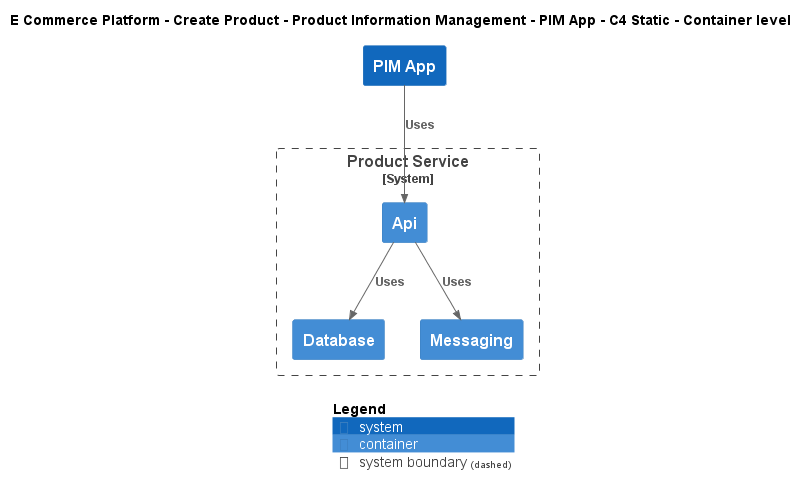

The diagram above was rendered by PlantUML. Its source (embedded in the PNG):
@startuml
!include ..\..\..\..\..\.c4s\C4_Container.puml

AddElementTag("c4interflow:lifecycle:new", $bgColor=green, $fontColor=#ffffff, $borderColor=green, $shadowing="False")
AddElementTag("c4interflow:lifecycle:changed", $bgColor=orange, $fontColor=#ffffff, $borderColor=orange, $shadowing="False")
AddElementTag("c4interflow:lifecycle:removed", $bgColor=red, $fontColor=#ffffff, $borderColor=red, $shadowing="False")

AddRelTag("c4interflow:lifecycle:new", $textColor=green, $lineColor=green)
AddRelTag("c4interflow:lifecycle:changed", $textColor=orange, $lineColor=orange)
AddRelTag("c4interflow:lifecycle:removed", $textColor=red, $lineColor=red)

SHOW_PERSON_PORTRAIT()
LAYOUT_TOP_DOWN()

skinparam linetype polyline

title E Commerce Platform - Create Product - Product Information Management - PIM App - C4 Static - Container level

System(ECommercePlatform.CreateProduct.ProductInformationManagement.SoftwareSystems.PIMApp, "PIM App", "")

System_Boundary(ECommercePlatform.CreateProduct.ProductInformationManagement.SoftwareSystems.ProductService, "Product Service") {
    Container(ECommercePlatform.CreateProduct.ProductInformationManagement.SoftwareSystems.ProductService.Containers.Api, "Api", "", "")
    Container(ECommercePlatform.CreateProduct.ProductInformationManagement.SoftwareSystems.ProductService.Containers.Database, "Database", "", "")
    Container(ECommercePlatform.CreateProduct.ProductInformationManagement.SoftwareSystems.ProductService.Containers.Messaging, "Messaging", "", "")
}

Rel(ECommercePlatform.CreateProduct.ProductInformationManagement.SoftwareSystems.PIMApp, ECommercePlatform.CreateProduct.ProductInformationManagement.SoftwareSystems.ProductService.Containers.Api, "Uses")
Rel(ECommercePlatform.CreateProduct.ProductInformationManagement.SoftwareSystems.ProductService.Containers.Api, ECommercePlatform.CreateProduct.ProductInformationManagement.SoftwareSystems.ProductService.Containers.Database, "Uses")
Rel(ECommercePlatform.CreateProduct.ProductInformationManagement.SoftwareSystems.ProductService.Containers.Api, ECommercePlatform.CreateProduct.ProductInformationManagement.SoftwareSystems.ProductService.Containers.Messaging, "Uses")


SHOW_LEGEND()
@enduml